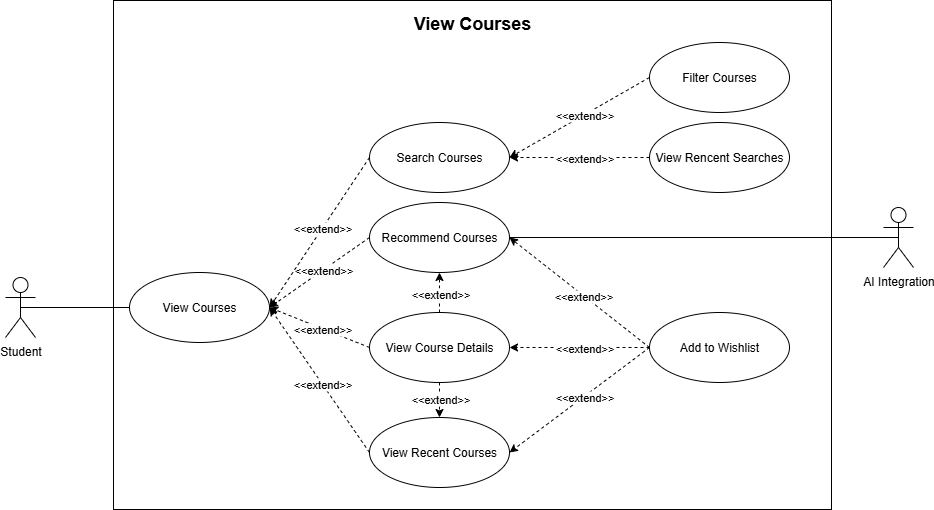

The diagram above was exported from draw.io. Its source (the exported page's mxGraphModel, read from the mxfile embedded in the PNG):
<mxGraphModel dx="1378" dy="1636" grid="0" gridSize="10" guides="1" tooltips="1" connect="1" arrows="1" fold="1" page="1" pageScale="1" pageWidth="1100" pageHeight="850" background="#ffffff" math="0" shadow="0">
  <root>
    <mxCell id="0" />
    <mxCell id="1" parent="0" />
    <mxCell id="1z8ku5uoP6M2qgr6J-Xp-1" value="Student" style="shape=umlActor;verticalLabelPosition=bottom;verticalAlign=top;html=1;" parent="1" vertex="1">
      <mxGeometry x="80" y="-412" width="30" height="60" as="geometry" />
    </mxCell>
    <mxCell id="1z8ku5uoP6M2qgr6J-Xp-4" value="View Courses" style="ellipse;whiteSpace=wrap;html=1;" parent="1" vertex="1">
      <mxGeometry x="204" y="-417" width="140" height="70" as="geometry" />
    </mxCell>
    <mxCell id="1z8ku5uoP6M2qgr6J-Xp-17" value="Search Courses" style="ellipse;whiteSpace=wrap;html=1;" parent="1" vertex="1">
      <mxGeometry x="444" y="-567" width="140" height="70" as="geometry" />
    </mxCell>
    <mxCell id="1z8ku5uoP6M2qgr6J-Xp-18" value="Filter Courses" style="ellipse;whiteSpace=wrap;html=1;" parent="1" vertex="1">
      <mxGeometry x="724" y="-647" width="140" height="70" as="geometry" />
    </mxCell>
    <mxCell id="1z8ku5uoP6M2qgr6J-Xp-20" value="Recommend Courses" style="ellipse;whiteSpace=wrap;html=1;" parent="1" vertex="1">
      <mxGeometry x="444" y="-487" width="140" height="70" as="geometry" />
    </mxCell>
    <mxCell id="1z8ku5uoP6M2qgr6J-Xp-21" value="View Course Details" style="ellipse;whiteSpace=wrap;html=1;" parent="1" vertex="1">
      <mxGeometry x="444" y="-377" width="140" height="70" as="geometry" />
    </mxCell>
    <mxCell id="1z8ku5uoP6M2qgr6J-Xp-22" value="View Recent Courses" style="ellipse;whiteSpace=wrap;html=1;" parent="1" vertex="1">
      <mxGeometry x="444" y="-272" width="140" height="70" as="geometry" />
    </mxCell>
    <mxCell id="1z8ku5uoP6M2qgr6J-Xp-23" value="Add to Wishlist" style="ellipse;whiteSpace=wrap;html=1;" parent="1" vertex="1">
      <mxGeometry x="724" y="-377" width="140" height="70" as="geometry" />
    </mxCell>
    <mxCell id="1z8ku5uoP6M2qgr6J-Xp-38" value="View Rencent Searches" style="ellipse;whiteSpace=wrap;html=1;" parent="1" vertex="1">
      <mxGeometry x="724" y="-567" width="140" height="70" as="geometry" />
    </mxCell>
    <mxCell id="1z8ku5uoP6M2qgr6J-Xp-41" value="AI Integration" style="shape=umlActor;verticalLabelPosition=bottom;verticalAlign=top;html=1;" parent="1" vertex="1">
      <mxGeometry x="958" y="-482" width="30" height="60" as="geometry" />
    </mxCell>
    <mxCell id="1z8ku5uoP6M2qgr6J-Xp-82" value="" style="endArrow=classic;html=1;rounded=0;entryX=1;entryY=0.5;entryDx=0;entryDy=0;exitX=0;exitY=0.5;exitDx=0;exitDy=0;dashed=1;" parent="1" source="1z8ku5uoP6M2qgr6J-Xp-38" target="1z8ku5uoP6M2qgr6J-Xp-17" edge="1">
      <mxGeometry width="50" height="50" relative="1" as="geometry">
        <mxPoint x="844" y="-387" as="sourcePoint" />
        <mxPoint x="704" y="-387" as="targetPoint" />
      </mxGeometry>
    </mxCell>
    <mxCell id="1z8ku5uoP6M2qgr6J-Xp-83" value="&amp;lt;&amp;lt;extend&amp;gt;&amp;gt;" style="edgeLabel;html=1;align=center;verticalAlign=middle;resizable=0;points=[];" parent="1z8ku5uoP6M2qgr6J-Xp-82" vertex="1" connectable="0">
      <mxGeometry x="-0.0595" relative="1" as="geometry">
        <mxPoint as="offset" />
      </mxGeometry>
    </mxCell>
    <mxCell id="1z8ku5uoP6M2qgr6J-Xp-84" value="" style="endArrow=classic;html=1;rounded=0;entryX=1;entryY=0.5;entryDx=0;entryDy=0;exitX=0;exitY=0.5;exitDx=0;exitDy=0;dashed=1;" parent="1" source="1z8ku5uoP6M2qgr6J-Xp-22" target="1z8ku5uoP6M2qgr6J-Xp-4" edge="1">
      <mxGeometry width="50" height="50" relative="1" as="geometry">
        <mxPoint x="834" y="-277" as="sourcePoint" />
        <mxPoint x="694" y="-277" as="targetPoint" />
      </mxGeometry>
    </mxCell>
    <mxCell id="1z8ku5uoP6M2qgr6J-Xp-85" value="&amp;lt;&amp;lt;extend&amp;gt;&amp;gt;" style="edgeLabel;html=1;align=center;verticalAlign=middle;resizable=0;points=[];" parent="1z8ku5uoP6M2qgr6J-Xp-84" vertex="1" connectable="0">
      <mxGeometry x="-0.0595" relative="1" as="geometry">
        <mxPoint as="offset" />
      </mxGeometry>
    </mxCell>
    <mxCell id="1z8ku5uoP6M2qgr6J-Xp-86" value="" style="endArrow=classic;html=1;rounded=0;entryX=1;entryY=0.5;entryDx=0;entryDy=0;exitX=0;exitY=0.5;exitDx=0;exitDy=0;dashed=1;" parent="1" source="1z8ku5uoP6M2qgr6J-Xp-23" target="1z8ku5uoP6M2qgr6J-Xp-21" edge="1">
      <mxGeometry width="50" height="50" relative="1" as="geometry">
        <mxPoint x="754" y="-407" as="sourcePoint" />
        <mxPoint x="614" y="-407" as="targetPoint" />
      </mxGeometry>
    </mxCell>
    <mxCell id="1z8ku5uoP6M2qgr6J-Xp-87" value="&amp;lt;&amp;lt;extend&amp;gt;&amp;gt;" style="edgeLabel;html=1;align=center;verticalAlign=middle;resizable=0;points=[];" parent="1z8ku5uoP6M2qgr6J-Xp-86" vertex="1" connectable="0">
      <mxGeometry x="-0.0595" relative="1" as="geometry">
        <mxPoint as="offset" />
      </mxGeometry>
    </mxCell>
    <mxCell id="1z8ku5uoP6M2qgr6J-Xp-88" value="" style="endArrow=none;html=1;rounded=0;entryX=1;entryY=0.5;entryDx=0;entryDy=0;exitX=0.5;exitY=0.5;exitDx=0;exitDy=0;exitPerimeter=0;" parent="1" source="1z8ku5uoP6M2qgr6J-Xp-41" target="1z8ku5uoP6M2qgr6J-Xp-20" edge="1">
      <mxGeometry width="50" height="50" relative="1" as="geometry">
        <mxPoint x="670" y="-127" as="sourcePoint" />
        <mxPoint x="720" y="-177" as="targetPoint" />
      </mxGeometry>
    </mxCell>
    <mxCell id="1z8ku5uoP6M2qgr6J-Xp-102" value="" style="endArrow=none;html=1;rounded=0;exitX=0.5;exitY=0.5;exitDx=0;exitDy=0;exitPerimeter=0;entryX=0;entryY=0.5;entryDx=0;entryDy=0;" parent="1" source="1z8ku5uoP6M2qgr6J-Xp-1" target="1z8ku5uoP6M2qgr6J-Xp-4" edge="1">
      <mxGeometry width="50" height="50" relative="1" as="geometry">
        <mxPoint x="580" y="-247" as="sourcePoint" />
        <mxPoint x="630" y="-297" as="targetPoint" />
      </mxGeometry>
    </mxCell>
    <mxCell id="agbMLo3WBk3VWx9DvpoX-1" value="" style="endArrow=classic;html=1;rounded=0;exitX=0;exitY=0.5;exitDx=0;exitDy=0;dashed=1;entryX=1;entryY=0.5;entryDx=0;entryDy=0;" parent="1" source="1z8ku5uoP6M2qgr6J-Xp-20" target="1z8ku5uoP6M2qgr6J-Xp-4" edge="1">
      <mxGeometry width="50" height="50" relative="1" as="geometry">
        <mxPoint x="494" y="-157" as="sourcePoint" />
        <mxPoint x="344" y="-297" as="targetPoint" />
      </mxGeometry>
    </mxCell>
    <mxCell id="agbMLo3WBk3VWx9DvpoX-2" value="&amp;lt;&amp;lt;extend&amp;gt;&amp;gt;" style="edgeLabel;html=1;align=center;verticalAlign=middle;resizable=0;points=[];" parent="agbMLo3WBk3VWx9DvpoX-1" vertex="1" connectable="0">
      <mxGeometry x="-0.0595" relative="1" as="geometry">
        <mxPoint as="offset" />
      </mxGeometry>
    </mxCell>
    <mxCell id="agbMLo3WBk3VWx9DvpoX-3" value="" style="endArrow=classic;html=1;rounded=0;entryX=1;entryY=0.5;entryDx=0;entryDy=0;exitX=0;exitY=0.5;exitDx=0;exitDy=0;dashed=1;" parent="1" source="1z8ku5uoP6M2qgr6J-Xp-18" target="1z8ku5uoP6M2qgr6J-Xp-17" edge="1">
      <mxGeometry width="50" height="50" relative="1" as="geometry">
        <mxPoint x="834" y="-537" as="sourcePoint" />
        <mxPoint x="694" y="-537" as="targetPoint" />
      </mxGeometry>
    </mxCell>
    <mxCell id="agbMLo3WBk3VWx9DvpoX-4" value="&amp;lt;&amp;lt;extend&amp;gt;&amp;gt;" style="edgeLabel;html=1;align=center;verticalAlign=middle;resizable=0;points=[];" parent="agbMLo3WBk3VWx9DvpoX-3" vertex="1" connectable="0">
      <mxGeometry x="-0.0595" relative="1" as="geometry">
        <mxPoint as="offset" />
      </mxGeometry>
    </mxCell>
    <mxCell id="agbMLo3WBk3VWx9DvpoX-8" value="" style="endArrow=classic;html=1;rounded=0;entryX=1;entryY=0.5;entryDx=0;entryDy=0;exitX=0;exitY=0.5;exitDx=0;exitDy=0;dashed=1;" parent="1" source="1z8ku5uoP6M2qgr6J-Xp-23" target="1z8ku5uoP6M2qgr6J-Xp-20" edge="1">
      <mxGeometry width="50" height="50" relative="1" as="geometry">
        <mxPoint x="854" y="-357" as="sourcePoint" />
        <mxPoint x="714" y="-357" as="targetPoint" />
      </mxGeometry>
    </mxCell>
    <mxCell id="agbMLo3WBk3VWx9DvpoX-9" value="&amp;lt;&amp;lt;extend&amp;gt;&amp;gt;" style="edgeLabel;html=1;align=center;verticalAlign=middle;resizable=0;points=[];" parent="agbMLo3WBk3VWx9DvpoX-8" vertex="1" connectable="0">
      <mxGeometry x="-0.0595" relative="1" as="geometry">
        <mxPoint as="offset" />
      </mxGeometry>
    </mxCell>
    <mxCell id="agbMLo3WBk3VWx9DvpoX-15" value="" style="endArrow=classic;html=1;rounded=0;entryX=1;entryY=0.5;entryDx=0;entryDy=0;exitX=0;exitY=0.5;exitDx=0;exitDy=0;dashed=1;" parent="1" source="1z8ku5uoP6M2qgr6J-Xp-23" target="1z8ku5uoP6M2qgr6J-Xp-22" edge="1">
      <mxGeometry width="50" height="50" relative="1" as="geometry">
        <mxPoint x="874" y="-277" as="sourcePoint" />
        <mxPoint x="694" y="-387" as="targetPoint" />
      </mxGeometry>
    </mxCell>
    <mxCell id="agbMLo3WBk3VWx9DvpoX-16" value="&amp;lt;&amp;lt;extend&amp;gt;&amp;gt;" style="edgeLabel;html=1;align=center;verticalAlign=middle;resizable=0;points=[];" parent="agbMLo3WBk3VWx9DvpoX-15" vertex="1" connectable="0">
      <mxGeometry x="-0.0595" relative="1" as="geometry">
        <mxPoint as="offset" />
      </mxGeometry>
    </mxCell>
    <mxCell id="gbxAmFz4yfPtUkY0xyFE-1" value="" style="endArrow=classic;html=1;rounded=0;exitX=0;exitY=0.5;exitDx=0;exitDy=0;dashed=1;entryX=1;entryY=0.5;entryDx=0;entryDy=0;" parent="1" source="1z8ku5uoP6M2qgr6J-Xp-17" target="1z8ku5uoP6M2qgr6J-Xp-4" edge="1">
      <mxGeometry width="50" height="50" relative="1" as="geometry">
        <mxPoint x="524" y="-450" as="sourcePoint" />
        <mxPoint x="424" y="-380" as="targetPoint" />
      </mxGeometry>
    </mxCell>
    <mxCell id="gbxAmFz4yfPtUkY0xyFE-2" value="&amp;lt;&amp;lt;extend&amp;gt;&amp;gt;" style="edgeLabel;html=1;align=center;verticalAlign=middle;resizable=0;points=[];" parent="gbxAmFz4yfPtUkY0xyFE-1" vertex="1" connectable="0">
      <mxGeometry x="-0.0595" relative="1" as="geometry">
        <mxPoint as="offset" />
      </mxGeometry>
    </mxCell>
    <mxCell id="WTFaZ-K1EVnGoynyhGEm-1" value="" style="endArrow=classic;html=1;rounded=0;exitX=0;exitY=0.5;exitDx=0;exitDy=0;dashed=1;entryX=1;entryY=0.5;entryDx=0;entryDy=0;" edge="1" parent="1" source="1z8ku5uoP6M2qgr6J-Xp-21" target="1z8ku5uoP6M2qgr6J-Xp-4">
      <mxGeometry width="50" height="50" relative="1" as="geometry">
        <mxPoint x="554" y="-430" as="sourcePoint" />
        <mxPoint x="454" y="-360" as="targetPoint" />
      </mxGeometry>
    </mxCell>
    <mxCell id="WTFaZ-K1EVnGoynyhGEm-2" value="&amp;lt;&amp;lt;extend&amp;gt;&amp;gt;" style="edgeLabel;html=1;align=center;verticalAlign=middle;resizable=0;points=[];" vertex="1" connectable="0" parent="WTFaZ-K1EVnGoynyhGEm-1">
      <mxGeometry x="-0.0595" relative="1" as="geometry">
        <mxPoint as="offset" />
      </mxGeometry>
    </mxCell>
    <mxCell id="WTFaZ-K1EVnGoynyhGEm-5" value="" style="endArrow=classic;html=1;rounded=0;exitX=0.5;exitY=0;exitDx=0;exitDy=0;dashed=1;entryX=0.5;entryY=1;entryDx=0;entryDy=0;" edge="1" parent="1" source="1z8ku5uoP6M2qgr6J-Xp-21" target="1z8ku5uoP6M2qgr6J-Xp-20">
      <mxGeometry width="50" height="50" relative="1" as="geometry">
        <mxPoint x="614" y="-420" as="sourcePoint" />
        <mxPoint x="514" y="-350" as="targetPoint" />
      </mxGeometry>
    </mxCell>
    <mxCell id="WTFaZ-K1EVnGoynyhGEm-6" value="&amp;lt;&amp;lt;extend&amp;gt;&amp;gt;" style="edgeLabel;html=1;align=center;verticalAlign=middle;resizable=0;points=[];" vertex="1" connectable="0" parent="WTFaZ-K1EVnGoynyhGEm-5">
      <mxGeometry x="-0.0595" relative="1" as="geometry">
        <mxPoint as="offset" />
      </mxGeometry>
    </mxCell>
    <mxCell id="WTFaZ-K1EVnGoynyhGEm-7" value="" style="endArrow=classic;html=1;rounded=0;exitX=0.5;exitY=1;exitDx=0;exitDy=0;dashed=1;entryX=0.5;entryY=0;entryDx=0;entryDy=0;" edge="1" parent="1" source="1z8ku5uoP6M2qgr6J-Xp-21" target="1z8ku5uoP6M2qgr6J-Xp-22">
      <mxGeometry width="50" height="50" relative="1" as="geometry">
        <mxPoint x="664" y="-290" as="sourcePoint" />
        <mxPoint x="564" y="-220" as="targetPoint" />
      </mxGeometry>
    </mxCell>
    <mxCell id="WTFaZ-K1EVnGoynyhGEm-8" value="&amp;lt;&amp;lt;extend&amp;gt;&amp;gt;" style="edgeLabel;html=1;align=center;verticalAlign=middle;resizable=0;points=[];" vertex="1" connectable="0" parent="WTFaZ-K1EVnGoynyhGEm-7">
      <mxGeometry x="-0.0595" relative="1" as="geometry">
        <mxPoint as="offset" />
      </mxGeometry>
    </mxCell>
    <mxCell id="WTFaZ-K1EVnGoynyhGEm-11" value="" style="rounded=0;whiteSpace=wrap;html=1;fillColor=none;" vertex="1" parent="1">
      <mxGeometry x="188" y="-689" width="718" height="509" as="geometry" />
    </mxCell>
    <mxCell id="WTFaZ-K1EVnGoynyhGEm-13" value="View Courses" style="text;html=1;align=center;verticalAlign=middle;whiteSpace=wrap;rounded=0;fontSize=18;fontStyle=1" vertex="1" parent="1">
      <mxGeometry x="474" y="-689" width="146" height="45" as="geometry" />
    </mxCell>
  </root>
</mxGraphModel>